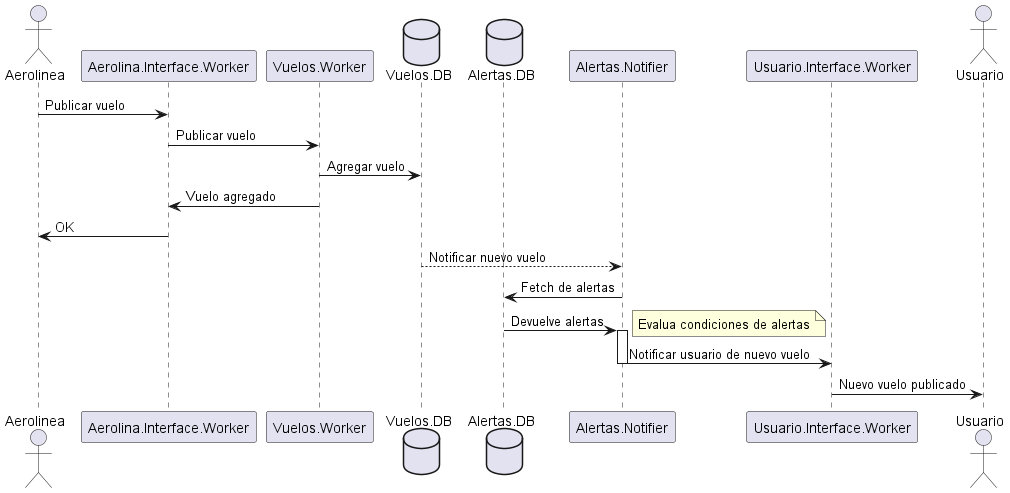

The diagram above was rendered by PlantUML. Its source (embedded in the PNG):
@startuml Secuencia Publicar Vuelo 
actor Aerolinea
participant Aerolina.Interface.Worker
participant Vuelos.Worker
database Vuelos.DB
database Alertas.DB
participant Alertas.Notifier
participant Usuario.Interface.Worker
actor Usuario


Aerolinea -> "Aerolina.Interface.Worker": Publicar vuelo
"Aerolina.Interface.Worker" -> Vuelos.Worker: Publicar vuelo
Vuelos.Worker -> Vuelos.DB: Agregar vuelo
Vuelos.Worker -> "Aerolina.Interface.Worker": Vuelo agregado
"Aerolina.Interface.Worker" -> Aerolinea: OK
Vuelos.DB --> Alertas.Notifier: Notificar nuevo vuelo
Alertas.Notifier -> Alertas.DB: Fetch de alertas
Alertas.DB -> Alertas.Notifier: Devuelve alertas
activate Alertas.Notifier
note right: Evalua condiciones de alertas

Alertas.Notifier -> Usuario.Interface.Worker: Notificar usuario de nuevo vuelo
deactivate Alertas.Notifier
Usuario.Interface.Worker -> Usuario: Nuevo vuelo publicado

@enduml